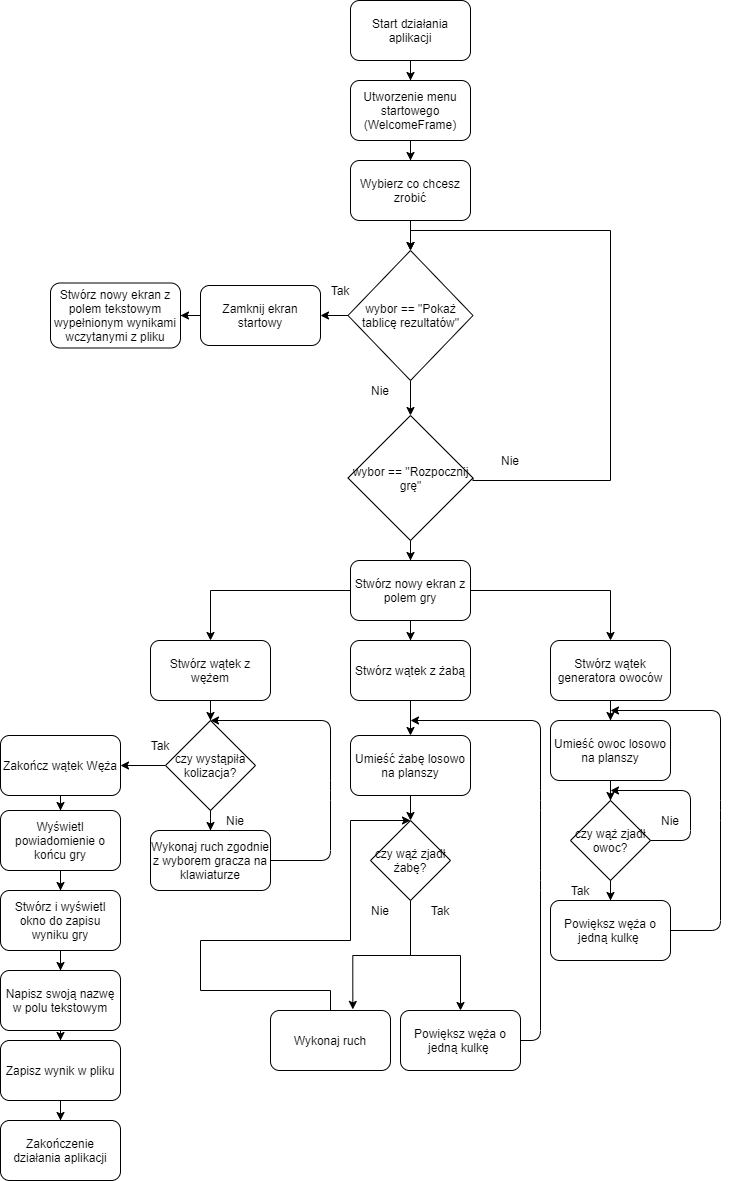

The diagram above was exported from draw.io. Its source (the exported page's mxGraphModel, read from the mxfile embedded in the PNG):
<mxGraphModel dx="1148" dy="692" grid="1" gridSize="10" guides="1" tooltips="1" connect="1" arrows="1" fold="1" page="1" pageScale="1" pageWidth="827" pageHeight="1169" math="0" shadow="0">
  <root>
    <mxCell id="WIyWlLk6GJQsqaUBKTNV-0" />
    <mxCell id="WIyWlLk6GJQsqaUBKTNV-1" parent="WIyWlLk6GJQsqaUBKTNV-0" />
    <mxCell id="bwevz4SAQMPbWTlHRYkH-3" value="" style="edgeStyle=orthogonalEdgeStyle;rounded=0;orthogonalLoop=1;jettySize=auto;html=1;" edge="1" parent="WIyWlLk6GJQsqaUBKTNV-1" source="bwevz4SAQMPbWTlHRYkH-0" target="bwevz4SAQMPbWTlHRYkH-1">
      <mxGeometry relative="1" as="geometry" />
    </mxCell>
    <mxCell id="bwevz4SAQMPbWTlHRYkH-0" value="Start działania aplikacji" style="rounded=1;whiteSpace=wrap;html=1;" vertex="1" parent="WIyWlLk6GJQsqaUBKTNV-1">
      <mxGeometry x="380" y="40" width="120" height="60" as="geometry" />
    </mxCell>
    <mxCell id="bwevz4SAQMPbWTlHRYkH-6" value="" style="edgeStyle=orthogonalEdgeStyle;rounded=0;orthogonalLoop=1;jettySize=auto;html=1;" edge="1" parent="WIyWlLk6GJQsqaUBKTNV-1" source="bwevz4SAQMPbWTlHRYkH-1" target="bwevz4SAQMPbWTlHRYkH-5">
      <mxGeometry relative="1" as="geometry" />
    </mxCell>
    <mxCell id="bwevz4SAQMPbWTlHRYkH-1" value="Utworzenie menu startowego (WelcomeFrame)" style="rounded=1;whiteSpace=wrap;html=1;" vertex="1" parent="WIyWlLk6GJQsqaUBKTNV-1">
      <mxGeometry x="380" y="120" width="120" height="60" as="geometry" />
    </mxCell>
    <mxCell id="bwevz4SAQMPbWTlHRYkH-11" value="" style="edgeStyle=orthogonalEdgeStyle;rounded=0;orthogonalLoop=1;jettySize=auto;html=1;" edge="1" parent="WIyWlLk6GJQsqaUBKTNV-1" source="bwevz4SAQMPbWTlHRYkH-4" target="bwevz4SAQMPbWTlHRYkH-10">
      <mxGeometry relative="1" as="geometry" />
    </mxCell>
    <mxCell id="bwevz4SAQMPbWTlHRYkH-4" value="wybor == &quot;Pokaż tablicę rezultatów&quot;" style="rhombus;whiteSpace=wrap;html=1;" vertex="1" parent="WIyWlLk6GJQsqaUBKTNV-1">
      <mxGeometry x="377.5" y="290" width="125" height="130" as="geometry" />
    </mxCell>
    <mxCell id="bwevz4SAQMPbWTlHRYkH-18" style="edgeStyle=orthogonalEdgeStyle;rounded=0;orthogonalLoop=1;jettySize=auto;html=1;entryX=0.5;entryY=0;entryDx=0;entryDy=0;exitX=1;exitY=0.5;exitDx=0;exitDy=0;" edge="1" parent="WIyWlLk6GJQsqaUBKTNV-1" source="bwevz4SAQMPbWTlHRYkH-10" target="bwevz4SAQMPbWTlHRYkH-4">
      <mxGeometry relative="1" as="geometry">
        <mxPoint x="630" y="290" as="targetPoint" />
        <mxPoint x="510" y="520" as="sourcePoint" />
        <Array as="points">
          <mxPoint x="503" y="520" />
          <mxPoint x="640" y="520" />
          <mxPoint x="640" y="270" />
          <mxPoint x="440" y="270" />
        </Array>
      </mxGeometry>
    </mxCell>
    <mxCell id="bwevz4SAQMPbWTlHRYkH-23" value="" style="edgeStyle=orthogonalEdgeStyle;rounded=0;orthogonalLoop=1;jettySize=auto;html=1;" edge="1" parent="WIyWlLk6GJQsqaUBKTNV-1" source="bwevz4SAQMPbWTlHRYkH-10" target="bwevz4SAQMPbWTlHRYkH-22">
      <mxGeometry relative="1" as="geometry" />
    </mxCell>
    <mxCell id="bwevz4SAQMPbWTlHRYkH-10" value="wybor == &quot;Rozpocznij grę&quot;" style="rhombus;whiteSpace=wrap;html=1;" vertex="1" parent="WIyWlLk6GJQsqaUBKTNV-1">
      <mxGeometry x="377.5" y="455" width="125" height="125" as="geometry" />
    </mxCell>
    <mxCell id="bwevz4SAQMPbWTlHRYkH-7" value="" style="edgeStyle=orthogonalEdgeStyle;rounded=0;orthogonalLoop=1;jettySize=auto;html=1;" edge="1" parent="WIyWlLk6GJQsqaUBKTNV-1" source="bwevz4SAQMPbWTlHRYkH-5" target="bwevz4SAQMPbWTlHRYkH-4">
      <mxGeometry relative="1" as="geometry" />
    </mxCell>
    <mxCell id="bwevz4SAQMPbWTlHRYkH-5" value="Wybierz co chcesz zrobić" style="rounded=1;whiteSpace=wrap;html=1;" vertex="1" parent="WIyWlLk6GJQsqaUBKTNV-1">
      <mxGeometry x="380" y="200" width="120" height="60" as="geometry" />
    </mxCell>
    <mxCell id="bwevz4SAQMPbWTlHRYkH-14" value="" style="edgeStyle=orthogonalEdgeStyle;rounded=0;orthogonalLoop=1;jettySize=auto;html=1;" edge="1" parent="WIyWlLk6GJQsqaUBKTNV-1" source="bwevz4SAQMPbWTlHRYkH-12" target="bwevz4SAQMPbWTlHRYkH-13">
      <mxGeometry relative="1" as="geometry" />
    </mxCell>
    <mxCell id="bwevz4SAQMPbWTlHRYkH-13" value="Stwórz nowy ekran z polem tekstowym wypełnionym wynikami wczytanymi z pliku" style="rounded=1;whiteSpace=wrap;html=1;" vertex="1" parent="WIyWlLk6GJQsqaUBKTNV-1">
      <mxGeometry x="80" y="322.5" width="130" height="65" as="geometry" />
    </mxCell>
    <mxCell id="bwevz4SAQMPbWTlHRYkH-12" value="Zamknij ekran startowy" style="rounded=1;whiteSpace=wrap;html=1;" vertex="1" parent="WIyWlLk6GJQsqaUBKTNV-1">
      <mxGeometry x="230" y="325" width="120" height="60" as="geometry" />
    </mxCell>
    <mxCell id="bwevz4SAQMPbWTlHRYkH-15" value="" style="edgeStyle=orthogonalEdgeStyle;rounded=0;orthogonalLoop=1;jettySize=auto;html=1;" edge="1" parent="WIyWlLk6GJQsqaUBKTNV-1" source="bwevz4SAQMPbWTlHRYkH-4" target="bwevz4SAQMPbWTlHRYkH-12">
      <mxGeometry relative="1" as="geometry">
        <mxPoint x="377.5" y="355" as="sourcePoint" />
        <mxPoint x="297.5" y="355" as="targetPoint" />
      </mxGeometry>
    </mxCell>
    <mxCell id="bwevz4SAQMPbWTlHRYkH-17" value="Tak" style="text;html=1;strokeColor=none;fillColor=none;align=center;verticalAlign=middle;whiteSpace=wrap;rounded=0;" vertex="1" parent="WIyWlLk6GJQsqaUBKTNV-1">
      <mxGeometry x="350" y="320" width="40" height="20" as="geometry" />
    </mxCell>
    <mxCell id="bwevz4SAQMPbWTlHRYkH-19" value="Nie" style="text;html=1;strokeColor=none;fillColor=none;align=center;verticalAlign=middle;whiteSpace=wrap;rounded=0;" vertex="1" parent="WIyWlLk6GJQsqaUBKTNV-1">
      <mxGeometry x="520" y="490" width="40" height="20" as="geometry" />
    </mxCell>
    <mxCell id="bwevz4SAQMPbWTlHRYkH-20" value="Nie" style="text;html=1;strokeColor=none;fillColor=none;align=center;verticalAlign=middle;whiteSpace=wrap;rounded=0;" vertex="1" parent="WIyWlLk6GJQsqaUBKTNV-1">
      <mxGeometry x="390" y="420" width="40" height="20" as="geometry" />
    </mxCell>
    <mxCell id="bwevz4SAQMPbWTlHRYkH-25" value="" style="edgeStyle=orthogonalEdgeStyle;rounded=0;orthogonalLoop=1;jettySize=auto;html=1;" edge="1" parent="WIyWlLk6GJQsqaUBKTNV-1" source="bwevz4SAQMPbWTlHRYkH-22" target="bwevz4SAQMPbWTlHRYkH-24">
      <mxGeometry relative="1" as="geometry" />
    </mxCell>
    <mxCell id="bwevz4SAQMPbWTlHRYkH-37" value="" style="edgeStyle=orthogonalEdgeStyle;rounded=0;orthogonalLoop=1;jettySize=auto;html=1;" edge="1" parent="WIyWlLk6GJQsqaUBKTNV-1" source="bwevz4SAQMPbWTlHRYkH-22" target="bwevz4SAQMPbWTlHRYkH-36">
      <mxGeometry relative="1" as="geometry" />
    </mxCell>
    <mxCell id="bwevz4SAQMPbWTlHRYkH-39" value="" style="edgeStyle=orthogonalEdgeStyle;rounded=0;orthogonalLoop=1;jettySize=auto;html=1;" edge="1" parent="WIyWlLk6GJQsqaUBKTNV-1" source="bwevz4SAQMPbWTlHRYkH-22" target="bwevz4SAQMPbWTlHRYkH-38">
      <mxGeometry relative="1" as="geometry" />
    </mxCell>
    <mxCell id="bwevz4SAQMPbWTlHRYkH-22" value="Stwórz nowy ekran z polem gry" style="rounded=1;whiteSpace=wrap;html=1;" vertex="1" parent="WIyWlLk6GJQsqaUBKTNV-1">
      <mxGeometry x="380" y="600" width="120" height="60" as="geometry" />
    </mxCell>
    <mxCell id="bwevz4SAQMPbWTlHRYkH-41" value="" style="edgeStyle=orthogonalEdgeStyle;rounded=0;orthogonalLoop=1;jettySize=auto;html=1;" edge="1" parent="WIyWlLk6GJQsqaUBKTNV-1" source="bwevz4SAQMPbWTlHRYkH-38">
      <mxGeometry relative="1" as="geometry">
        <mxPoint x="240" y="760" as="targetPoint" />
      </mxGeometry>
    </mxCell>
    <mxCell id="bwevz4SAQMPbWTlHRYkH-38" value="Stwórz wątek z wężem" style="rounded=1;whiteSpace=wrap;html=1;" vertex="1" parent="WIyWlLk6GJQsqaUBKTNV-1">
      <mxGeometry x="180" y="680" width="120" height="60" as="geometry" />
    </mxCell>
    <mxCell id="bwevz4SAQMPbWTlHRYkH-84" value="" style="edgeStyle=orthogonalEdgeStyle;rounded=0;orthogonalLoop=1;jettySize=auto;html=1;" edge="1" parent="WIyWlLk6GJQsqaUBKTNV-1" source="bwevz4SAQMPbWTlHRYkH-36" target="bwevz4SAQMPbWTlHRYkH-83">
      <mxGeometry relative="1" as="geometry" />
    </mxCell>
    <mxCell id="bwevz4SAQMPbWTlHRYkH-36" value="Stwórz wątek generatora owoców" style="rounded=1;whiteSpace=wrap;html=1;" vertex="1" parent="WIyWlLk6GJQsqaUBKTNV-1">
      <mxGeometry x="580" y="680" width="120" height="60" as="geometry" />
    </mxCell>
    <mxCell id="bwevz4SAQMPbWTlHRYkH-93" value="" style="edgeStyle=orthogonalEdgeStyle;rounded=0;orthogonalLoop=1;jettySize=auto;html=1;" edge="1" parent="WIyWlLk6GJQsqaUBKTNV-1" source="bwevz4SAQMPbWTlHRYkH-83" target="bwevz4SAQMPbWTlHRYkH-92">
      <mxGeometry relative="1" as="geometry" />
    </mxCell>
    <mxCell id="bwevz4SAQMPbWTlHRYkH-83" value="Umieść owoc losowo na planszy" style="rounded=1;whiteSpace=wrap;html=1;" vertex="1" parent="WIyWlLk6GJQsqaUBKTNV-1">
      <mxGeometry x="580" y="760" width="120" height="60" as="geometry" />
    </mxCell>
    <mxCell id="bwevz4SAQMPbWTlHRYkH-72" value="" style="edgeStyle=orthogonalEdgeStyle;rounded=0;orthogonalLoop=1;jettySize=auto;html=1;" edge="1" parent="WIyWlLk6GJQsqaUBKTNV-1" source="bwevz4SAQMPbWTlHRYkH-24" target="bwevz4SAQMPbWTlHRYkH-71">
      <mxGeometry relative="1" as="geometry" />
    </mxCell>
    <mxCell id="bwevz4SAQMPbWTlHRYkH-24" value="Stwórz wątek z żabą" style="rounded=1;whiteSpace=wrap;html=1;" vertex="1" parent="WIyWlLk6GJQsqaUBKTNV-1">
      <mxGeometry x="380" y="680" width="120" height="60" as="geometry" />
    </mxCell>
    <mxCell id="bwevz4SAQMPbWTlHRYkH-74" value="" style="edgeStyle=orthogonalEdgeStyle;rounded=0;orthogonalLoop=1;jettySize=auto;html=1;" edge="1" parent="WIyWlLk6GJQsqaUBKTNV-1" source="bwevz4SAQMPbWTlHRYkH-71" target="bwevz4SAQMPbWTlHRYkH-73">
      <mxGeometry relative="1" as="geometry" />
    </mxCell>
    <mxCell id="bwevz4SAQMPbWTlHRYkH-71" value="Umieść żabę losowo na planszy" style="rounded=1;whiteSpace=wrap;html=1;" vertex="1" parent="WIyWlLk6GJQsqaUBKTNV-1">
      <mxGeometry x="380" y="775" width="120" height="60" as="geometry" />
    </mxCell>
    <mxCell id="bwevz4SAQMPbWTlHRYkH-45" value="" style="edgeStyle=orthogonalEdgeStyle;rounded=0;orthogonalLoop=1;jettySize=auto;html=1;entryX=1;entryY=0.5;entryDx=0;entryDy=0;" edge="1" parent="WIyWlLk6GJQsqaUBKTNV-1" source="bwevz4SAQMPbWTlHRYkH-43" target="bwevz4SAQMPbWTlHRYkH-46">
      <mxGeometry relative="1" as="geometry">
        <mxPoint x="170" y="805" as="targetPoint" />
      </mxGeometry>
    </mxCell>
    <mxCell id="bwevz4SAQMPbWTlHRYkH-61" value="" style="edgeStyle=orthogonalEdgeStyle;rounded=0;orthogonalLoop=1;jettySize=auto;html=1;" edge="1" parent="WIyWlLk6GJQsqaUBKTNV-1" source="bwevz4SAQMPbWTlHRYkH-43">
      <mxGeometry relative="1" as="geometry">
        <mxPoint x="240" y="870" as="targetPoint" />
      </mxGeometry>
    </mxCell>
    <mxCell id="bwevz4SAQMPbWTlHRYkH-43" value="czy wystąpiła kolizacja?" style="rhombus;whiteSpace=wrap;html=1;" vertex="1" parent="WIyWlLk6GJQsqaUBKTNV-1">
      <mxGeometry x="195" y="760" width="90" height="90" as="geometry" />
    </mxCell>
    <mxCell id="bwevz4SAQMPbWTlHRYkH-50" value="" style="edgeStyle=orthogonalEdgeStyle;rounded=0;orthogonalLoop=1;jettySize=auto;html=1;" edge="1" parent="WIyWlLk6GJQsqaUBKTNV-1" source="bwevz4SAQMPbWTlHRYkH-46" target="bwevz4SAQMPbWTlHRYkH-49">
      <mxGeometry relative="1" as="geometry" />
    </mxCell>
    <mxCell id="bwevz4SAQMPbWTlHRYkH-46" value="Zakończ wątek Węża" style="rounded=1;whiteSpace=wrap;html=1;" vertex="1" parent="WIyWlLk6GJQsqaUBKTNV-1">
      <mxGeometry x="30" y="775" width="120" height="60" as="geometry" />
    </mxCell>
    <mxCell id="bwevz4SAQMPbWTlHRYkH-52" value="" style="edgeStyle=orthogonalEdgeStyle;rounded=0;orthogonalLoop=1;jettySize=auto;html=1;" edge="1" parent="WIyWlLk6GJQsqaUBKTNV-1" source="bwevz4SAQMPbWTlHRYkH-49" target="bwevz4SAQMPbWTlHRYkH-51">
      <mxGeometry relative="1" as="geometry" />
    </mxCell>
    <mxCell id="bwevz4SAQMPbWTlHRYkH-49" value="Wyświetl powiadomienie o końcu gry" style="rounded=1;whiteSpace=wrap;html=1;" vertex="1" parent="WIyWlLk6GJQsqaUBKTNV-1">
      <mxGeometry x="30" y="850" width="120" height="60" as="geometry" />
    </mxCell>
    <mxCell id="bwevz4SAQMPbWTlHRYkH-54" value="" style="edgeStyle=orthogonalEdgeStyle;rounded=0;orthogonalLoop=1;jettySize=auto;html=1;" edge="1" parent="WIyWlLk6GJQsqaUBKTNV-1" source="bwevz4SAQMPbWTlHRYkH-51" target="bwevz4SAQMPbWTlHRYkH-53">
      <mxGeometry relative="1" as="geometry" />
    </mxCell>
    <mxCell id="bwevz4SAQMPbWTlHRYkH-51" value="Stwórz i wyświetl okno do zapisu wyniku gry" style="rounded=1;whiteSpace=wrap;html=1;" vertex="1" parent="WIyWlLk6GJQsqaUBKTNV-1">
      <mxGeometry x="30" y="930" width="120" height="60" as="geometry" />
    </mxCell>
    <mxCell id="bwevz4SAQMPbWTlHRYkH-56" value="" style="edgeStyle=orthogonalEdgeStyle;rounded=0;orthogonalLoop=1;jettySize=auto;html=1;" edge="1" parent="WIyWlLk6GJQsqaUBKTNV-1" source="bwevz4SAQMPbWTlHRYkH-53" target="bwevz4SAQMPbWTlHRYkH-55">
      <mxGeometry relative="1" as="geometry" />
    </mxCell>
    <mxCell id="bwevz4SAQMPbWTlHRYkH-53" value="Napisz swoją nazwę w polu tekstowym" style="rounded=1;whiteSpace=wrap;html=1;" vertex="1" parent="WIyWlLk6GJQsqaUBKTNV-1">
      <mxGeometry x="30" y="1010" width="120" height="60" as="geometry" />
    </mxCell>
    <mxCell id="bwevz4SAQMPbWTlHRYkH-58" value="" style="edgeStyle=orthogonalEdgeStyle;rounded=0;orthogonalLoop=1;jettySize=auto;html=1;" edge="1" parent="WIyWlLk6GJQsqaUBKTNV-1" source="bwevz4SAQMPbWTlHRYkH-55" target="bwevz4SAQMPbWTlHRYkH-57">
      <mxGeometry relative="1" as="geometry" />
    </mxCell>
    <mxCell id="bwevz4SAQMPbWTlHRYkH-55" value="Zapisz wynik w pliku" style="rounded=1;whiteSpace=wrap;html=1;" vertex="1" parent="WIyWlLk6GJQsqaUBKTNV-1">
      <mxGeometry x="30" y="1080" width="120" height="60" as="geometry" />
    </mxCell>
    <mxCell id="bwevz4SAQMPbWTlHRYkH-57" value="Zakończenie działania aplikacji" style="rounded=1;whiteSpace=wrap;html=1;" vertex="1" parent="WIyWlLk6GJQsqaUBKTNV-1">
      <mxGeometry x="30" y="1160" width="120" height="60" as="geometry" />
    </mxCell>
    <mxCell id="bwevz4SAQMPbWTlHRYkH-59" value="Tak" style="text;html=1;strokeColor=none;fillColor=none;align=center;verticalAlign=middle;whiteSpace=wrap;rounded=0;" vertex="1" parent="WIyWlLk6GJQsqaUBKTNV-1">
      <mxGeometry x="170" y="775" width="40" height="20" as="geometry" />
    </mxCell>
    <mxCell id="bwevz4SAQMPbWTlHRYkH-62" value="Wykonaj ruch zgodnie z wyborem gracza na klawiaturze" style="rounded=1;whiteSpace=wrap;html=1;" vertex="1" parent="WIyWlLk6GJQsqaUBKTNV-1">
      <mxGeometry x="180" y="870" width="120" height="60" as="geometry" />
    </mxCell>
    <mxCell id="bwevz4SAQMPbWTlHRYkH-69" value="" style="endArrow=classic;html=1;exitX=1;exitY=0.5;exitDx=0;exitDy=0;entryX=0.5;entryY=0;entryDx=0;entryDy=0;" edge="1" parent="WIyWlLk6GJQsqaUBKTNV-1" source="bwevz4SAQMPbWTlHRYkH-62" target="bwevz4SAQMPbWTlHRYkH-43">
      <mxGeometry width="50" height="50" relative="1" as="geometry">
        <mxPoint x="290" y="790" as="sourcePoint" />
        <mxPoint x="340" y="740" as="targetPoint" />
        <Array as="points">
          <mxPoint x="360" y="900" />
          <mxPoint x="360" y="830" />
          <mxPoint x="360" y="760" />
        </Array>
      </mxGeometry>
    </mxCell>
    <mxCell id="bwevz4SAQMPbWTlHRYkH-70" value="Nie" style="text;html=1;strokeColor=none;fillColor=none;align=center;verticalAlign=middle;whiteSpace=wrap;rounded=0;" vertex="1" parent="WIyWlLk6GJQsqaUBKTNV-1">
      <mxGeometry x="245" y="850" width="40" height="20" as="geometry" />
    </mxCell>
    <mxCell id="bwevz4SAQMPbWTlHRYkH-78" value="" style="edgeStyle=orthogonalEdgeStyle;rounded=0;orthogonalLoop=1;jettySize=auto;html=1;" edge="1" parent="WIyWlLk6GJQsqaUBKTNV-1" source="bwevz4SAQMPbWTlHRYkH-73" target="bwevz4SAQMPbWTlHRYkH-77">
      <mxGeometry relative="1" as="geometry" />
    </mxCell>
    <mxCell id="bwevz4SAQMPbWTlHRYkH-91" style="edgeStyle=orthogonalEdgeStyle;rounded=0;orthogonalLoop=1;jettySize=auto;html=1;entryX=0.686;entryY=-0.018;entryDx=0;entryDy=0;entryPerimeter=0;" edge="1" parent="WIyWlLk6GJQsqaUBKTNV-1" source="bwevz4SAQMPbWTlHRYkH-73" target="bwevz4SAQMPbWTlHRYkH-87">
      <mxGeometry relative="1" as="geometry" />
    </mxCell>
    <mxCell id="bwevz4SAQMPbWTlHRYkH-73" value="czy wąż zjadł żabę?" style="rhombus;whiteSpace=wrap;html=1;" vertex="1" parent="WIyWlLk6GJQsqaUBKTNV-1">
      <mxGeometry x="400" y="860" width="80" height="80" as="geometry" />
    </mxCell>
    <mxCell id="bwevz4SAQMPbWTlHRYkH-77" value="Powiększ węża o jedną kulkę&amp;nbsp;" style="rounded=1;whiteSpace=wrap;html=1;" vertex="1" parent="WIyWlLk6GJQsqaUBKTNV-1">
      <mxGeometry x="430" y="1050" width="120" height="60" as="geometry" />
    </mxCell>
    <mxCell id="bwevz4SAQMPbWTlHRYkH-79" value="" style="endArrow=classic;html=1;exitX=1;exitY=0.5;exitDx=0;exitDy=0;" edge="1" parent="WIyWlLk6GJQsqaUBKTNV-1" source="bwevz4SAQMPbWTlHRYkH-77">
      <mxGeometry width="50" height="50" relative="1" as="geometry">
        <mxPoint x="500" y="1050" as="sourcePoint" />
        <mxPoint x="440" y="760" as="targetPoint" />
        <Array as="points">
          <mxPoint x="570" y="1080" />
          <mxPoint x="570" y="920" />
          <mxPoint x="570" y="840" />
          <mxPoint x="570" y="760" />
        </Array>
      </mxGeometry>
    </mxCell>
    <mxCell id="bwevz4SAQMPbWTlHRYkH-80" value="Tak" style="text;html=1;strokeColor=none;fillColor=none;align=center;verticalAlign=middle;whiteSpace=wrap;rounded=0;" vertex="1" parent="WIyWlLk6GJQsqaUBKTNV-1">
      <mxGeometry x="450" y="940" width="40" height="20" as="geometry" />
    </mxCell>
    <mxCell id="bwevz4SAQMPbWTlHRYkH-90" style="edgeStyle=orthogonalEdgeStyle;rounded=0;orthogonalLoop=1;jettySize=auto;html=1;entryX=0.5;entryY=0;entryDx=0;entryDy=0;" edge="1" parent="WIyWlLk6GJQsqaUBKTNV-1" source="bwevz4SAQMPbWTlHRYkH-87" target="bwevz4SAQMPbWTlHRYkH-73">
      <mxGeometry relative="1" as="geometry">
        <mxPoint x="270" y="960" as="targetPoint" />
        <Array as="points">
          <mxPoint x="230" y="1030" />
          <mxPoint x="230" y="980" />
          <mxPoint x="380" y="980" />
          <mxPoint x="380" y="860" />
        </Array>
      </mxGeometry>
    </mxCell>
    <mxCell id="bwevz4SAQMPbWTlHRYkH-87" value="Wykonaj ruch" style="rounded=1;whiteSpace=wrap;html=1;" vertex="1" parent="WIyWlLk6GJQsqaUBKTNV-1">
      <mxGeometry x="300" y="1050" width="120" height="60" as="geometry" />
    </mxCell>
    <mxCell id="bwevz4SAQMPbWTlHRYkH-89" value="Nie" style="text;html=1;strokeColor=none;fillColor=none;align=center;verticalAlign=middle;whiteSpace=wrap;rounded=0;" vertex="1" parent="WIyWlLk6GJQsqaUBKTNV-1">
      <mxGeometry x="390" y="940" width="40" height="20" as="geometry" />
    </mxCell>
    <mxCell id="bwevz4SAQMPbWTlHRYkH-95" value="" style="edgeStyle=orthogonalEdgeStyle;rounded=0;orthogonalLoop=1;jettySize=auto;html=1;" edge="1" parent="WIyWlLk6GJQsqaUBKTNV-1" source="bwevz4SAQMPbWTlHRYkH-92">
      <mxGeometry relative="1" as="geometry">
        <mxPoint x="640" y="940" as="targetPoint" />
      </mxGeometry>
    </mxCell>
    <mxCell id="bwevz4SAQMPbWTlHRYkH-92" value="czy wąż zjadł owoc?" style="rhombus;whiteSpace=wrap;html=1;" vertex="1" parent="WIyWlLk6GJQsqaUBKTNV-1">
      <mxGeometry x="600" y="840" width="80" height="80" as="geometry" />
    </mxCell>
    <mxCell id="bwevz4SAQMPbWTlHRYkH-96" value="Powiększ węża o jedną kulkę&amp;nbsp;" style="rounded=1;whiteSpace=wrap;html=1;" vertex="1" parent="WIyWlLk6GJQsqaUBKTNV-1">
      <mxGeometry x="580" y="940" width="120" height="60" as="geometry" />
    </mxCell>
    <mxCell id="bwevz4SAQMPbWTlHRYkH-101" value="" style="endArrow=classic;html=1;exitX=1;exitY=0.5;exitDx=0;exitDy=0;" edge="1" parent="WIyWlLk6GJQsqaUBKTNV-1" source="bwevz4SAQMPbWTlHRYkH-96">
      <mxGeometry width="50" height="50" relative="1" as="geometry">
        <mxPoint x="700" y="1010" as="sourcePoint" />
        <mxPoint x="640" y="750" as="targetPoint" />
        <Array as="points">
          <mxPoint x="750" y="970" />
          <mxPoint x="750" y="850" />
          <mxPoint x="750" y="750" />
        </Array>
      </mxGeometry>
    </mxCell>
    <mxCell id="bwevz4SAQMPbWTlHRYkH-102" value="Tak" style="text;html=1;strokeColor=none;fillColor=none;align=center;verticalAlign=middle;whiteSpace=wrap;rounded=0;" vertex="1" parent="WIyWlLk6GJQsqaUBKTNV-1">
      <mxGeometry x="590" y="920" width="40" height="20" as="geometry" />
    </mxCell>
    <mxCell id="bwevz4SAQMPbWTlHRYkH-106" value="" style="endArrow=classic;html=1;exitX=1;exitY=0.5;exitDx=0;exitDy=0;" edge="1" parent="WIyWlLk6GJQsqaUBKTNV-1" source="bwevz4SAQMPbWTlHRYkH-92">
      <mxGeometry width="50" height="50" relative="1" as="geometry">
        <mxPoint x="670" y="920" as="sourcePoint" />
        <mxPoint x="640" y="830" as="targetPoint" />
        <Array as="points">
          <mxPoint x="720" y="880" />
          <mxPoint x="720" y="830" />
        </Array>
      </mxGeometry>
    </mxCell>
    <mxCell id="bwevz4SAQMPbWTlHRYkH-107" value="Nie" style="text;html=1;strokeColor=none;fillColor=none;align=center;verticalAlign=middle;whiteSpace=wrap;rounded=0;" vertex="1" parent="WIyWlLk6GJQsqaUBKTNV-1">
      <mxGeometry x="680" y="850" width="40" height="20" as="geometry" />
    </mxCell>
  </root>
</mxGraphModel>